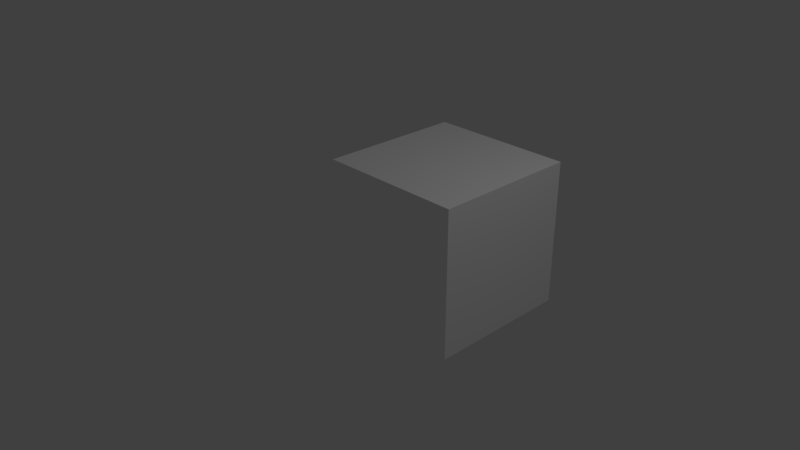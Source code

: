 # Source: minotaur-proto.blend  (saved by Blender 2.79.0; exported with 4.5.12 LTS)
import bpy
from mathutils import Matrix  # noqa: F401  (used for matrix-valued properties, if any)

bpy.ops.wm.read_factory_settings(use_empty=True)
scene = bpy.context.scene
scene.name = 'Scene'

# ---- collections
col_collection_1 = bpy.data.collections.new('Collection 1'); scene.collection.children.link(col_collection_1)

# ---- materials (node trees are filled in below, after node groups)
mat_material = bpy.data.materials.new('Material')
mat_material.alpha_threshold = 0.0
mat_material.use_transparent_shadow = False
mat_material.preview_render_type = 'CUBE'
mat_material.diffuse_color = (1.0, 1.0, 1.0, 1.0)
mat_material.roughness = 0.5
mat_material.line_color = (0.0, 0.0, 0.0, 1.0)

# ---- material node trees

# ---- world
world_world = bpy.data.worlds.new('World'); scene.world = world_world
world_world.color = (0.05088, 0.05088, 0.05088)
world_world.use_sun_shadow = False
world_world.sun_shadow_jitter_overblur = 0.0
world_world.cycles.sampling_method = 'MANUAL'

# ---- cameras
cam_camera = bpy.data.cameras.new('Camera')
cam_camera.clip_end = 100.0
cam_camera.lens = 35.0
cam_camera.sensor_width = 32.0
cam_camera.sensor_height = 18.0
cam_camera.ortho_scale = 7.314
cam_camera.dof.focus_distance = 0.0
cam_camera.dof.aperture_fstop = 128.0

# ---- lights
light_lamp = bpy.data.lights.new('Lamp', 'POINT')
light_lamp.transmission_factor = 0.0
light_lamp.cutoff_distance = 30.0
light_lamp.energy = 100.0
light_lamp.shadow_buffer_clip_start = 1.001
light_lamp.shadow_soft_size = 0.1
light_lamp.shadow_maximum_resolution = 0.006
light_lamp.use_absolute_resolution = True

# ---- meshes
me_cube = bpy.data.meshes.new('Cube')
me_cube.from_pydata([(1.0, 1.0, -1.0), (1.0, -1.0, -1.0), (-1.0, -1.0, -1.0), (-1.0, 1.0, -1.0), (1.0, 1.0, 1.0), (1.0, -1.0, 1.0), (-1.0, -1.0, 1.0), (-1.0, 1.0, 1.0)], [], [(0, 1, 2, 3), (4, 7, 6, 5), (0, 4, 5, 1), (1, 5, 6, 2), (2, 6, 7, 3), (4, 0, 3, 7)])
me_cube.materials.append(mat_material)
me_cube.use_remesh_preserve_volume = False
me_cube.use_remesh_preserve_attributes = False
me_cube.use_mirror_vertex_groups = False
me_cube.update()

# ---- objects
ob_cube = bpy.data.objects.new('Cube', me_cube)
ob_lamp = bpy.data.objects.new('Lamp', light_lamp)
ob_camera = bpy.data.objects.new('Camera', cam_camera)

# ---- transforms, parenting, visibility, modifiers, constraints
ob_cube.location = (0.5289, 0.8383, 0.2133)
ob_cube.lock_rotations_4d = False
ob_cube.empty_display_type = 'ARROWS'
ob_cube.lineart.crease_threshold = 0.0
ob_lamp.location = (4.076, 1.005, 5.904)
ob_lamp.rotation_euler = (0.6503, 0.05522, 1.866)
ob_lamp.lock_rotations_4d = False
ob_lamp.empty_display_type = 'ARROWS'
ob_lamp.color = (0.0, 0.0, 0.0, 0.0)
ob_lamp.lineart.crease_threshold = 0.0
ob_camera.location = (7.481, -6.508, 5.344)
ob_camera.rotation_euler = (1.109, 0.0, 0.8149)
ob_camera.lock_rotations_4d = False
ob_camera.empty_display_type = 'ARROWS'
ob_camera.color = (0.0, 0.0, 0.0, 0.0)
ob_camera.display_type = 'WIRE'
ob_camera.lineart.crease_threshold = 0.0

# ---- collection membership
col_collection_1.objects.link(ob_cube)
col_collection_1.objects.link(ob_lamp)
col_collection_1.objects.link(ob_camera)

# ---- scene / render settings (as saved in the file)
scene.camera = ob_camera
scene.frame_start = 1; scene.frame_end = 250; scene.frame_set(1)
scene.render.engine = 'BLENDER_EEVEE_NEXT'
scene.render.resolution_percentage = 50
scene.render.dither_intensity = 0.0
scene.cycles.use_denoising = False
scene.cycles.samples = 128
scene.cycles.sampling_pattern = 'TABULATED_SOBOL'
scene.cycles.use_adaptive_sampling = False
scene.cycles.use_light_tree = False
scene.cycles.blur_glossy = 0.0
scene.cycles.sample_clamp_indirect = 0.0
scene.view_settings.view_transform = 'Standard'
bpy.context.view_layer.update()
